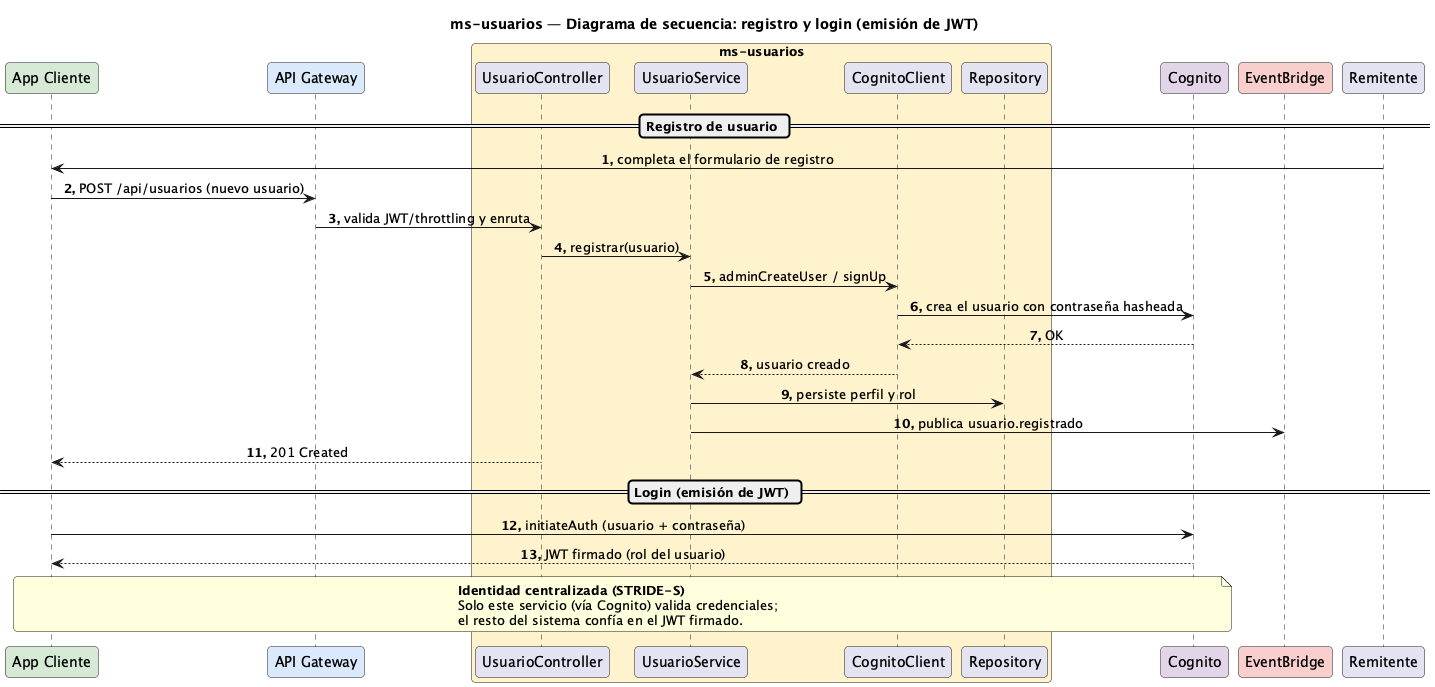

The diagram above was rendered by PlantUML. Its source (embedded in the PNG):
@startuml Secuencia-Usuario
title ms-usuarios — Diagrama de secuencia: registro y login (emisión de JWT)

skinparam responseMessageBelowArrow true
skinparam maxMessageSize 320
skinparam sequenceMessageAlignment center
skinparam roundCorner 8
autonumber "<b>0."

participant "App Cliente" as app #D5E8D4
participant "API Gateway" as gw #DAE8FC
box "ms-usuarios" #FFF2CC
  participant "UsuarioController" as rest
  participant "UsuarioService" as svc
  participant "CognitoClient" as cog
  participant "Repository" as repo
end box
participant "Cognito" as idp #E1D5E7
participant "EventBridge" as ev #F8CECC

== Registro de usuario ==
"Remitente" -> app : completa el formulario de registro
app -> gw : POST /api/usuarios (nuevo usuario)
gw -> rest : valida JWT/throttling y enruta
rest -> svc : registrar(usuario)
svc -> cog : adminCreateUser / signUp
cog -> idp : crea el usuario con contraseña hasheada
idp --> cog : OK
cog --> svc : usuario creado
svc -> repo : persiste perfil y rol
svc -> ev : publica usuario.registrado
rest --> app : 201 Created

== Login (emisión de JWT) ==
app -> idp : initiateAuth (usuario + contraseña)
idp --> app : JWT firmado (rol del usuario)
note over app, idp
  <b>Identidad centralizada (STRIDE-S)</b>
  Solo este servicio (vía Cognito) valida credenciales;
  el resto del sistema confía en el JWT firmado.
end note

@enduml